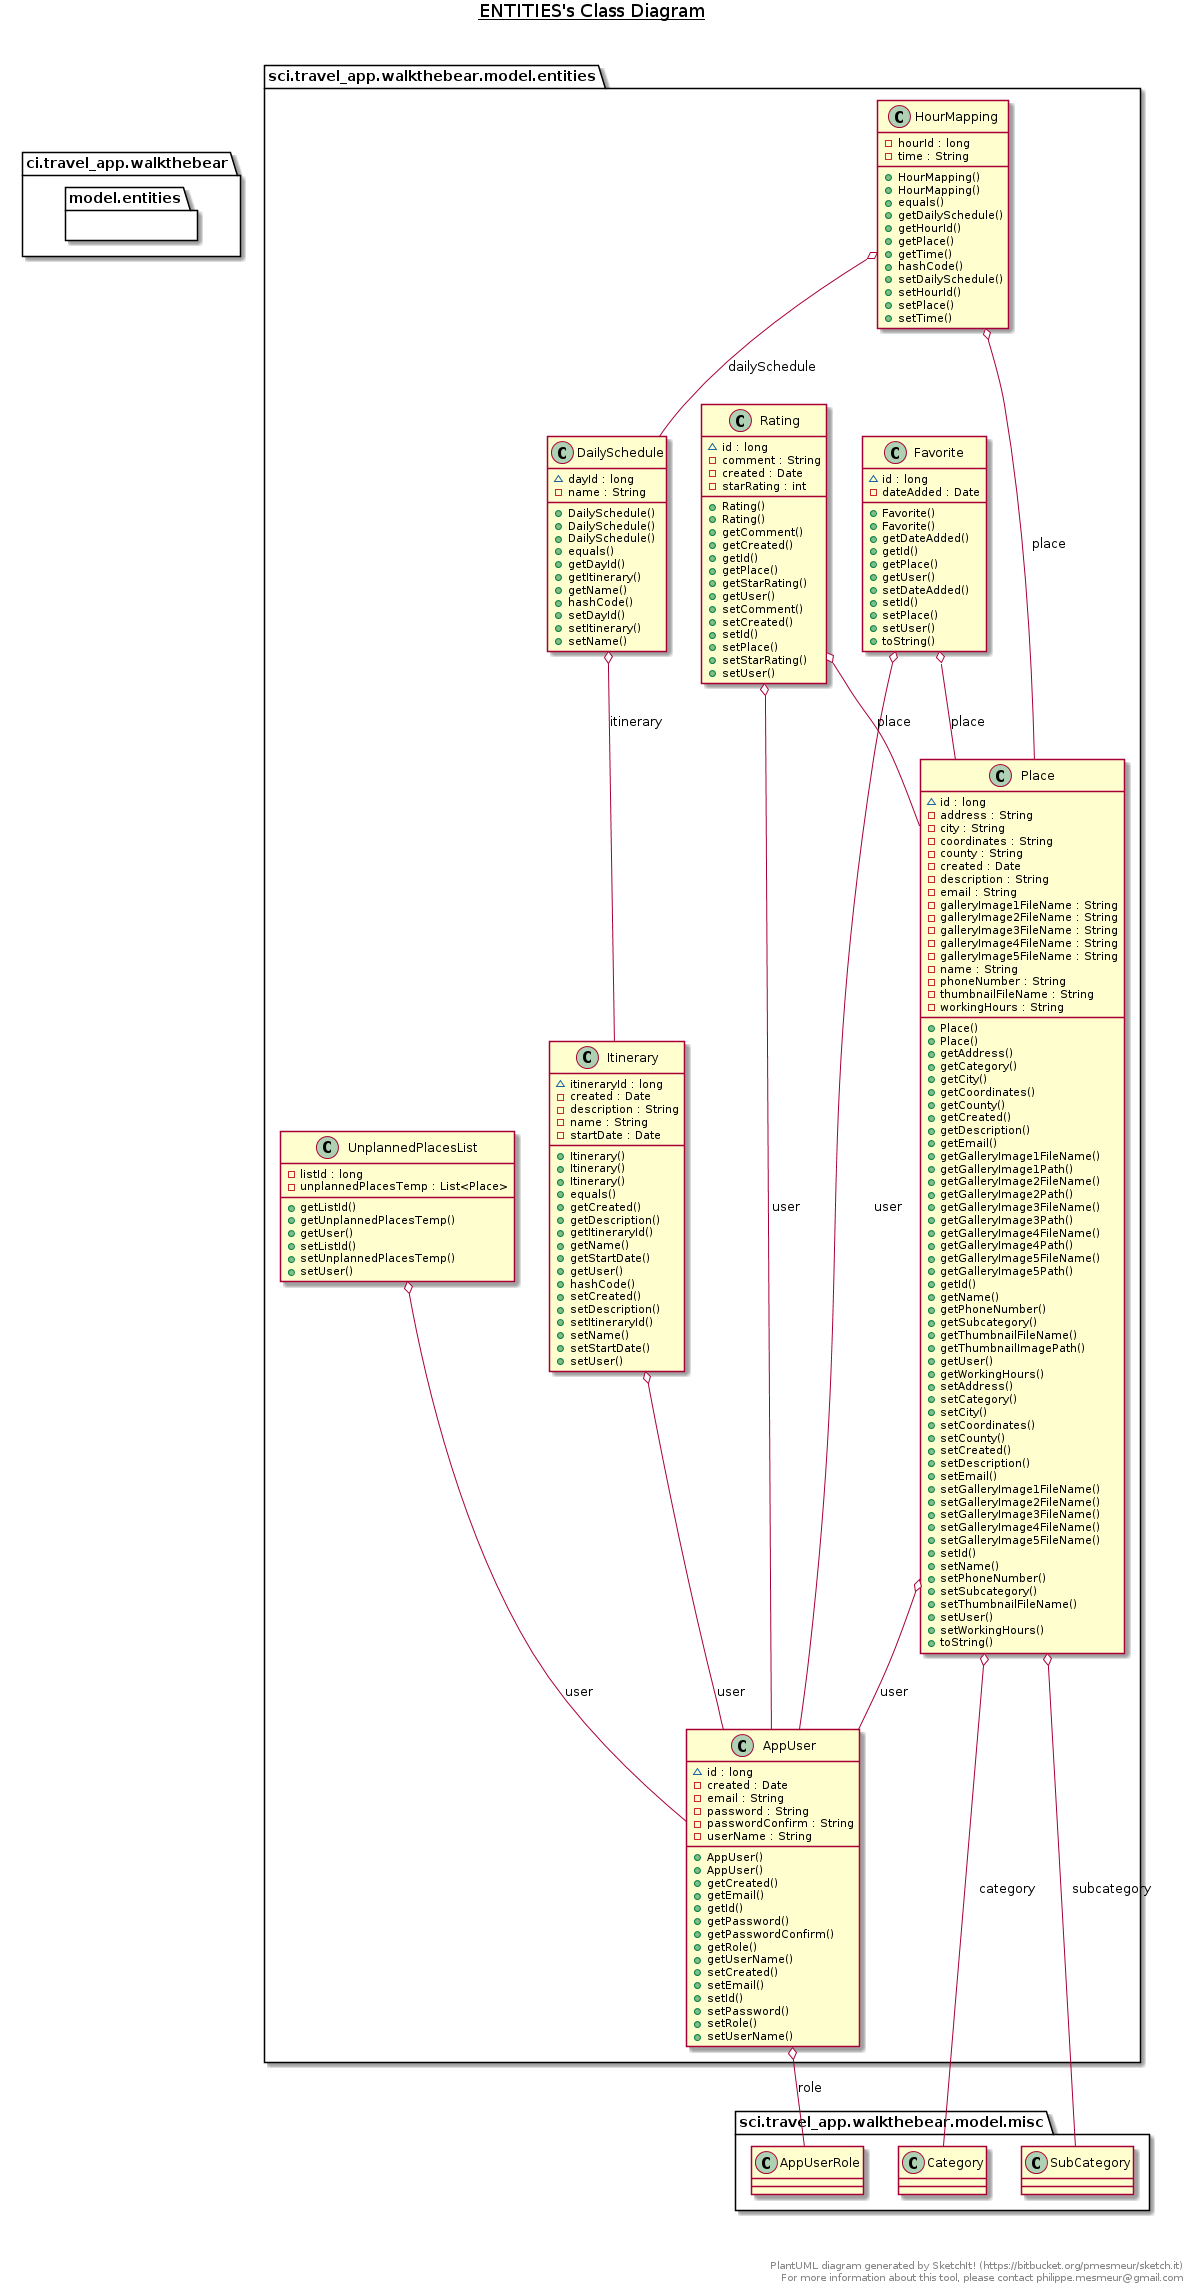

The diagram above was rendered by PlantUML. Its source (embedded in the PNG):
@startuml


title __ENTITIES's Class Diagram__\n


    namespace ci.travel_app.walkthebear {
      namespace model.entities {
        class sci.travel_app.walkthebear.model.entities.AppUser {
            ~ id : long
            - created : Date
            - email : String
            - password : String
            - passwordConfirm : String
            - userName : String
            + AppUser()
            + AppUser()
            + getCreated()
            + getEmail()
            + getId()
            + getPassword()
            + getPasswordConfirm()
            + getRole()
            + getUserName()
            + setCreated()
            + setEmail()
            + setId()
            + setPassword()
            + setRole()
            + setUserName()
        }
      }
    }

  


    namespace ci.travel_app.walkthebear {
      namespace model.entities {
        class sci.travel_app.walkthebear.model.entities.DailySchedule {
            ~ dayId : long
            - name : String
            + DailySchedule()
            + DailySchedule()
            + DailySchedule()
            + equals()
            + getDayId()
            + getItinerary()
            + getName()
            + hashCode()
            + setDayId()
            + setItinerary()
            + setName()
        }
      }
    }

  


    namespace ci.travel_app.walkthebear {
      namespace model.entities {
        class sci.travel_app.walkthebear.model.entities.Favorite {
            ~ id : long
            - dateAdded : Date
            + Favorite()
            + Favorite()
            + getDateAdded()
            + getId()
            + getPlace()
            + getUser()
            + setDateAdded()
            + setId()
            + setPlace()
            + setUser()
            + toString()
        }
      }
    }

  


    namespace ci.travel_app.walkthebear {
      namespace model.entities {
        class sci.travel_app.walkthebear.model.entities.HourMapping {
            - hourId : long
            - time : String
            + HourMapping()
            + HourMapping()
            + equals()
            + getDailySchedule()
            + getHourId()
            + getPlace()
            + getTime()
            + hashCode()
            + setDailySchedule()
            + setHourId()
            + setPlace()
            + setTime()
        }
      }
    }

  


    namespace ci.travel_app.walkthebear {
      namespace model.entities {
        class sci.travel_app.walkthebear.model.entities.Itinerary {
            ~ itineraryId : long
            - created : Date
            - description : String
            - name : String
            - startDate : Date
            + Itinerary()
            + Itinerary()
            + Itinerary()
            + equals()
            + getCreated()
            + getDescription()
            + getItineraryId()
            + getName()
            + getStartDate()
            + getUser()
            + hashCode()
            + setCreated()
            + setDescription()
            + setItineraryId()
            + setName()
            + setStartDate()
            + setUser()
        }
      }
    }

  


    namespace ci.travel_app.walkthebear {
      namespace model.entities {
        class sci.travel_app.walkthebear.model.entities.Place {
            ~ id : long
            - address : String
            - city : String
            - coordinates : String
            - county : String
            - created : Date
            - description : String
            - email : String
            - galleryImage1FileName : String
            - galleryImage2FileName : String
            - galleryImage3FileName : String
            - galleryImage4FileName : String
            - galleryImage5FileName : String
            - name : String
            - phoneNumber : String
            - thumbnailFileName : String
            - workingHours : String
            + Place()
            + Place()
            + getAddress()
            + getCategory()
            + getCity()
            + getCoordinates()
            + getCounty()
            + getCreated()
            + getDescription()
            + getEmail()
            + getGalleryImage1FileName()
            + getGalleryImage1Path()
            + getGalleryImage2FileName()
            + getGalleryImage2Path()
            + getGalleryImage3FileName()
            + getGalleryImage3Path()
            + getGalleryImage4FileName()
            + getGalleryImage4Path()
            + getGalleryImage5FileName()
            + getGalleryImage5Path()
            + getId()
            + getName()
            + getPhoneNumber()
            + getSubcategory()
            + getThumbnailFileName()
            + getThumbnailImagePath()
            + getUser()
            + getWorkingHours()
            + setAddress()
            + setCategory()
            + setCity()
            + setCoordinates()
            + setCounty()
            + setCreated()
            + setDescription()
            + setEmail()
            + setGalleryImage1FileName()
            + setGalleryImage2FileName()
            + setGalleryImage3FileName()
            + setGalleryImage4FileName()
            + setGalleryImage5FileName()
            + setId()
            + setName()
            + setPhoneNumber()
            + setSubcategory()
            + setThumbnailFileName()
            + setUser()
            + setWorkingHours()
            + toString()
        }
      }
    }

  


    namespace ci.travel_app.walkthebear {
      namespace model.entities {
        class sci.travel_app.walkthebear.model.entities.Rating {
            ~ id : long
            - comment : String
            - created : Date
            - starRating : int
            + Rating()
            + Rating()
            + getComment()
            + getCreated()
            + getId()
            + getPlace()
            + getStarRating()
            + getUser()
            + setComment()
            + setCreated()
            + setId()
            + setPlace()
            + setStarRating()
            + setUser()
        }
      }
    }



    namespace ci.travel_app.walkthebear {
      namespace model.entities {
        class sci.travel_app.walkthebear.model.entities.UnplannedPlacesList {
            - listId : long
            - unplannedPlacesTemp : List<Place>
            + getListId()
            + getUnplannedPlacesTemp()
            + getUser()
            + setListId()
            + setUnplannedPlacesTemp()
            + setUser()
        }
      }
    }

  

  sci.travel_app.walkthebear.model.entities.AppUser o-- sci.travel_app.walkthebear.model.misc.AppUserRole : role
  sci.travel_app.walkthebear.model.entities.DailySchedule o-- sci.travel_app.walkthebear.model.entities.Itinerary : itinerary
  sci.travel_app.walkthebear.model.entities.Favorite o-- sci.travel_app.walkthebear.model.entities.Place : place
  sci.travel_app.walkthebear.model.entities.Favorite o-- sci.travel_app.walkthebear.model.entities.AppUser : user
  sci.travel_app.walkthebear.model.entities.HourMapping o-- sci.travel_app.walkthebear.model.entities.DailySchedule : dailySchedule
  sci.travel_app.walkthebear.model.entities.HourMapping o-- sci.travel_app.walkthebear.model.entities.Place : place
  sci.travel_app.walkthebear.model.entities.Itinerary o-- sci.travel_app.walkthebear.model.entities.AppUser : user
  sci.travel_app.walkthebear.model.entities.Place o-- sci.travel_app.walkthebear.model.misc.Category : category
  sci.travel_app.walkthebear.model.entities.Place o-- sci.travel_app.walkthebear.model.misc.SubCategory : subcategory
  sci.travel_app.walkthebear.model.entities.Place o-- sci.travel_app.walkthebear.model.entities.AppUser : user
  sci.travel_app.walkthebear.model.entities.Rating o-- sci.travel_app.walkthebear.model.entities.Place : place
  sci.travel_app.walkthebear.model.entities.Rating o-- sci.travel_app.walkthebear.model.entities.AppUser : user
  sci.travel_app.walkthebear.model.entities.UnplannedPlacesList o-- sci.travel_app.walkthebear.model.entities.AppUser : user


right footer


PlantUML diagram generated by SketchIt! (https://bitbucket.org/pmesmeur/sketch.it)
For more information about this tool, please contact philippe.mesmeur@gmail.com
endfooter
@enduml